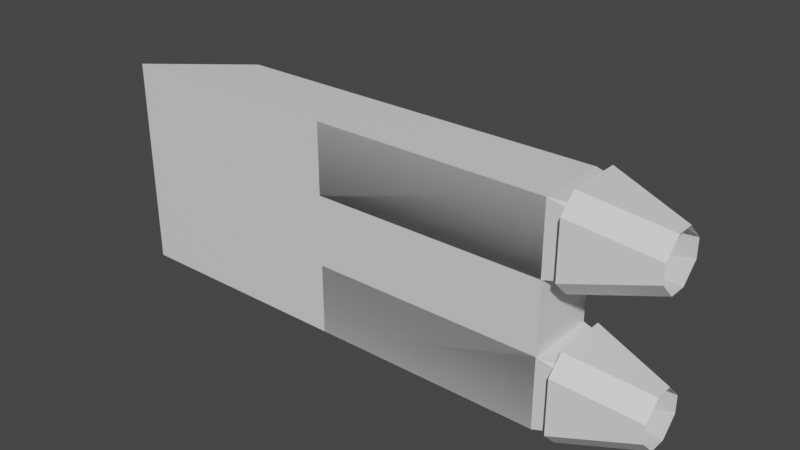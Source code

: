 # Source: untitled.blend  (saved by Blender 3.3.6; exported with 4.5.12 LTS)
import bpy
from mathutils import Matrix  # noqa: F401  (used for matrix-valued properties, if any)

bpy.ops.wm.read_factory_settings(use_empty=True)
scene = bpy.context.scene
scene.name = 'Scene'

# ---- collections
col_collection = bpy.data.collections.new('Collection'); scene.collection.children.link(col_collection)

# ---- materials (node trees are filled in below, after node groups)
mat_material_004 = bpy.data.materials.new('Material.004')
mat_material_004.alpha_threshold = 0.0
mat_material_004.use_transparent_shadow = False
mat_material_004.roughness = 0.5
mat_material_004.line_color = (0.0, 0.0, 0.0, 1.0)
mat_material = bpy.data.materials.new('Material')
mat_material.alpha_threshold = 0.0
mat_material.use_transparent_shadow = False
mat_material.roughness = 0.5
mat_material.line_color = (0.0, 0.0, 0.0, 1.0)
mat_material_001 = bpy.data.materials.new('Material.001')
mat_material_001.alpha_threshold = 0.0
mat_material_001.use_transparent_shadow = False
mat_material_001.roughness = 0.5
mat_material_001.line_color = (0.0, 0.0, 0.0, 1.0)
mat_material_003 = bpy.data.materials.new('Material.003')
mat_material_003.alpha_threshold = 0.0
mat_material_003.use_transparent_shadow = False
mat_material_003.roughness = 0.5
mat_material_003.line_color = (0.0, 0.0, 0.0, 1.0)

# ---- material node trees
mat_material_004.use_nodes = True; mat_material_004.node_tree.nodes.clear()
_N = mat_material_004.node_tree.nodes; _L = mat_material_004.node_tree.links
n0 = _N.new('ShaderNodeOutputMaterial'); n0.name = 'Material Output'; n0.location = (300, 300)
n1 = _N.new('ShaderNodeBsdfPrincipled'); n1.name = 'Principled BSDF'; n1.location = (10, 300)
n1.distribution = 'GGX'
n1.subsurface_method = 'RANDOM_WALK_SKIN'
n1.inputs[3].default_value = 1.45
n1.inputs[27].default_value = (0.0, 0.0, 0.0, 1.0)
n1.inputs[28].default_value = 1.0
_L.new(n1.outputs[0], n0.inputs[0])
n0.is_active_output = True
mat_material.use_nodes = True; mat_material.node_tree.nodes.clear()
_N = mat_material.node_tree.nodes; _L = mat_material.node_tree.links
n0 = _N.new('ShaderNodeOutputMaterial'); n0.name = 'Material Output'; n0.location = (300, 300)
n1 = _N.new('ShaderNodeBsdfPrincipled'); n1.name = 'Principled BSDF'; n1.location = (10, 300)
n1.distribution = 'GGX'
n1.subsurface_method = 'RANDOM_WALK_SKIN'
n1.inputs[3].default_value = 1.45
n1.inputs[27].default_value = (0.0, 0.0, 0.0, 1.0)
n1.inputs[28].default_value = 1.0
_L.new(n1.outputs[0], n0.inputs[0])
n0.is_active_output = True
mat_material_001.use_nodes = True; mat_material_001.node_tree.nodes.clear()
_N = mat_material_001.node_tree.nodes; _L = mat_material_001.node_tree.links
n0 = _N.new('ShaderNodeOutputMaterial'); n0.name = 'Material Output'; n0.location = (300, 300)
n1 = _N.new('ShaderNodeBsdfPrincipled'); n1.name = 'Principled BSDF'; n1.location = (10, 300)
n1.distribution = 'GGX'
n1.subsurface_method = 'RANDOM_WALK_SKIN'
n1.inputs[3].default_value = 1.45
n1.inputs[27].default_value = (0.0, 0.0, 0.0, 1.0)
n1.inputs[28].default_value = 1.0
_L.new(n1.outputs[0], n0.inputs[0])
n0.is_active_output = True
mat_material_003.use_nodes = True; mat_material_003.node_tree.nodes.clear()
_N = mat_material_003.node_tree.nodes; _L = mat_material_003.node_tree.links
n0 = _N.new('ShaderNodeOutputMaterial'); n0.name = 'Material Output'; n0.location = (300, 300)
n1 = _N.new('ShaderNodeBsdfPrincipled'); n1.name = 'Principled BSDF'; n1.location = (10, 300)
n1.distribution = 'GGX'
n1.subsurface_method = 'RANDOM_WALK_SKIN'
n1.inputs[3].default_value = 1.45
n1.inputs[27].default_value = (0.0, 0.0, 0.0, 1.0)
n1.inputs[28].default_value = 1.0
_L.new(n1.outputs[0], n0.inputs[0])
n0.is_active_output = True

# ---- world
world_world = bpy.data.worlds.new('World'); scene.world = world_world
world_world.use_nodes = True; world_world.node_tree.nodes.clear()
_N = world_world.node_tree.nodes; _L = world_world.node_tree.links
n0 = _N.new('ShaderNodeOutputWorld'); n0.name = 'World Output'; n0.location = (300, 300)
n1 = _N.new('ShaderNodeBackground'); n1.name = 'Background'; n1.location = (10, 300)
n1.inputs[0].default_value = (0.05088, 0.05088, 0.05088, 1.0)
_L.new(n1.outputs[0], n0.inputs[0])
n0.is_active_output = True
world_world.color = (0.05088, 0.05088, 0.05088)
world_world.use_sun_shadow = False
world_world.sun_shadow_jitter_overblur = 0.0

# ---- meshes
me_cube_004 = bpy.data.meshes.new('Cube.004')
me_cube_004.from_pydata([(1.0, 1.0, 1.0), (1.0, 1.0, -1.0), (1.0, -1.0, 1.0), (1.0, -1.0, -1.0), (-0.7901, 1.0, 1.0), (-1.21, 1.0, -1.0), (-0.7901, -1.0, 1.0), (-1.21, -1.0, -1.0), (2.653, 2.697, -1.669), (2.653, 2.697, -5.571), (2.653, -2.735, -1.669), (2.653, -2.735, -5.571), (-4.631, 2.697, -1.669), (-6.34, 2.697, -5.571), (-4.631, -2.735, -1.669), (-6.34, -2.735, -5.571), (-1.833, 2.696, -1.669), (-1.833, 2.696, -5.571), (-1.833, 0.8858, -1.669), (-1.833, 0.8858, -5.571), (4.469, 2.023, -2.2), (4.469, 2.45, -3.121), (2.634, 2.696, -1.669), (2.988, 2.503, -1.165), (3.748, 2.335, -2.448), (2.988, 2.93, -2.085), (3.748, 2.335, -4.792), (2.988, 2.503, -6.075), (2.988, 2.93, -5.155), (4.469, 2.023, -5.04), (2.634, 2.696, -5.571), (4.469, 2.45, -4.12), (2.988, 1.079, -1.165), (2.988, 0.652, -2.085), (3.748, 1.247, -2.448), (4.469, 1.559, -2.2), (2.634, 0.8858, -1.669), (4.469, 1.132, -3.121), (2.988, 1.079, -6.075), (3.748, 1.247, -4.792), (2.988, 0.652, -5.155), (2.634, 0.8858, -5.571), (4.469, 1.559, -5.04), (4.469, 1.132, -4.12), (-1.833, -0.9248, -1.669), (-1.833, -0.9248, -5.571), (-1.833, -2.736, -1.669), (-1.833, -2.736, -5.571), (4.469, -1.598, -2.2), (4.469, -1.171, -3.121), (2.634, -0.9248, -1.669), (2.988, -1.118, -1.165), (3.748, -1.286, -2.448), (2.988, -0.691, -2.085), (3.748, -1.286, -4.792), (2.988, -1.118, -6.075), (2.988, -0.691, -5.155), (4.469, -1.598, -5.04), (2.634, -0.9248, -5.571), (4.469, -1.171, -4.12), (2.988, -2.542, -1.165), (2.988, -2.969, -2.085), (3.748, -2.374, -2.448), (4.469, -2.062, -2.2), (2.634, -2.736, -1.669), (4.469, -2.489, -3.121), (2.988, -2.542, -6.075), (3.748, -2.374, -4.792), (2.988, -2.969, -5.155), (2.634, -2.736, -5.571), (4.469, -2.062, -5.04), (4.469, -2.489, -4.12), (-0.5163, -0.876, -0.6328), (-0.5163, -0.876, -1.767), (-0.5163, 0.8491, -0.6328), (-0.5163, 0.8491, -1.767), (0.525, -0.876, -0.6328), (0.525, -0.876, -1.767), (0.525, 0.8491, -0.6328), (0.525, 0.8491, -1.767)], [], [(0, 4, 6, 2), (3, 2, 6, 7), (7, 6, 4, 5), (5, 1, 3, 7), (1, 0, 2, 3), (5, 4, 0, 1), (8, 12, 14, 10), (11, 10, 14, 15), (15, 14, 12, 13), (13, 9, 11, 15), (9, 8, 10, 11), (13, 12, 8, 9), (37, 43, 40, 33), (19, 18, 16, 17), (25, 28, 31, 21), (42, 29, 27, 38), (17, 16, 22, 30), (41, 36, 18, 19), (22, 16, 18, 36), (17, 30, 41, 19), (26, 24, 34, 39), (20, 21, 22), (23, 24, 25), (26, 27, 28), (29, 30, 31), (32, 33, 34), (35, 36, 37), (38, 39, 40), (41, 42, 43), (20, 23, 25, 21), (24, 26, 28, 25), (27, 29, 31, 28), (30, 22, 21, 31), (32, 35, 37, 33), (36, 41, 43, 37), (42, 38, 40, 43), (39, 34, 33, 40), (22, 36, 35, 20), (34, 24, 23, 32), (41, 30, 29, 42), (26, 39, 38, 27), (20, 35, 32, 23), (65, 71, 68, 61), (47, 46, 44, 45), (53, 56, 59, 49), (70, 57, 55, 66), (45, 44, 50, 58), (69, 64, 46, 47), (50, 44, 46, 64), (45, 58, 69, 47), (54, 52, 62, 67), (48, 49, 50), (51, 52, 53), (54, 55, 56), (57, 58, 59), (60, 61, 62), (63, 64, 65), (66, 67, 68), (69, 70, 71), (48, 51, 53, 49), (52, 54, 56, 53), (55, 57, 59, 56), (58, 50, 49, 59), (60, 63, 65, 61), (64, 69, 71, 65), (70, 66, 68, 71), (67, 62, 61, 68), (50, 64, 63, 48), (62, 52, 51, 60), (69, 58, 57, 70), (54, 67, 66, 55), (48, 63, 60, 51), (72, 73, 75, 74), (74, 75, 79, 78), (78, 79, 77, 76), (76, 77, 73, 72), (74, 78, 76, 72), (79, 75, 73, 77)])
me_cube_004.polygons.foreach_set('material_index', [0, 0, 0, 0, 0, 0, 1, 1, 1, 1, 1, 1, 2, 2, 2, 2, 2, 2, 2, 2, 2, 2, 2, 2, 2, 2, 2, 2, 2, 2, 2, 2, 2, 2, 2, 2, 2, 2, 2, 2, 2, 2, 3, 3, 3, 3, 3, 3, 3, 3, 3, 3, 3, 3, 3, 3, 3, 3, 3, 3, 3, 3, 3, 3, 3, 3, 3, 3, 3, 3, 3, 3, 3, 3, 3, 3, 3, 3])
_uv = me_cube_004.uv_layers.new(name='UVMap')
_uv.uv.foreach_set('vector', [0.625, 0.5, 0.875, 0.5, 0.875, 0.75, 0.625, 0.75, 0.375, 0.75, 0.625, 0.75, 0.625, 1.0, 0.375, 1.0, 0.375, 0.0, 0.625, 0.0, 0.625, 0.25, 0.375, 0.25, 0.125, 0.5, 0.375, 0.5, 0.375, 0.75, 0.125, 0.75, 0.375, 0.5, 0.625, 0.5, 0.625, 0.75, 0.375, 0.75, 0.375, 0.25, 0.625, 0.25, 0.625, 0.5, 0.375, 0.5, 0.625, 0.5, 0.875, 0.5, 0.875, 0.75, 0.625, 0.75, 0.375, 0.75, 0.625, 0.75, 0.625, 1.0, 0.375, 1.0, 0.375, 0.0, 0.625, 0.0, 0.625, 0.25, 0.375, 0.25, 0.125, 0.5, 0.375, 0.5, 0.375, 0.75, 0.125, 0.75, 0.375, 0.5, 0.625, 0.5, 0.625, 0.75, 0.375, 0.75, 0.375, 0.25, 0.625, 0.25, 0.625, 0.5, 0.375, 0.5, 0.532, 0.6837, 0.468, 0.6837, 0.4017, 0.8163, 0.5983, 0.8163, 0.375, 0.0, 0.625, 0.0, 0.625, 0.25, 0.375, 0.25, 0.5983, 0.4337, 0.4017, 0.4337, 0.468, 0.5663, 0.532, 0.5663, 0.4413, 0.657, 0.4413, 0.593, 0.3087, 0.5267, 0.3087, 0.7233, 0.375, 0.25, 0.625, 0.25, 0.625, 0.4501, 0.375, 0.4501, 0.375, 0.7999, 0.625, 0.7999, 0.625, 1.0, 0.375, 1.0, 0.6749, 0.5, 0.875, 0.5, 0.875, 0.75, 0.6749, 0.75, 0.125, 0.5, 0.3251, 0.5, 0.3251, 0.75, 0.125, 0.75, 0.4249, 0.5499, 0.5751, 0.5499, 0.5751, 0.7001, 0.4249, 0.7001, 0.591, 0.4982, 0.532, 0.4982, 0.625, 0.4982, 0.6913, 0.5267, 0.5751, 0.5499, 0.5983, 0.4337, 0.4249, 0.5499, 0.3087, 0.5267, 0.4017, 0.4337, 0.3732, 0.593, 0.3732, 0.5, 0.3732, 0.534, 0.6913, 0.7233, 0.5983, 0.8163, 0.5751, 0.7001, 0.6268, 0.657, 0.6268, 0.75, 0.6268, 0.716, 0.3087, 0.7233, 0.4249, 0.7001, 0.4017, 0.8163, 0.3732, 0.75, 0.3732, 0.657, 0.3732, 0.716, 0.5587, 0.593, 0.6913, 0.5267, 0.5983, 0.4337, 0.532, 0.5663, 0.5751, 0.5499, 0.4249, 0.5499, 0.4017, 0.4337, 0.5983, 0.4337, 0.3087, 0.5267, 0.4413, 0.593, 0.468, 0.5663, 0.4017, 0.4337, 0.375, 0.4501, 0.625, 0.4501, 0.532, 0.5663, 0.468, 0.5663, 0.6913, 0.7233, 0.5587, 0.657, 0.532, 0.6837, 0.5983, 0.8163, 0.625, 0.7999, 0.375, 0.7999, 0.468, 0.6837, 0.532, 0.6837, 0.4413, 0.657, 0.3087, 0.7233, 0.4017, 0.8163, 0.468, 0.6837, 0.4249, 0.7001, 0.5751, 0.7001, 0.5983, 0.8163, 0.4017, 0.8163, 0.6749, 0.5, 0.6749, 0.75, 0.5587, 0.657, 0.5587, 0.593, 0.5751, 0.7001, 0.5751, 0.5499, 0.6913, 0.5267, 0.6913, 0.7233, 0.3251, 0.75, 0.3251, 0.5, 0.4413, 0.593, 0.4413, 0.657, 0.4249, 0.5499, 0.4249, 0.7001, 0.3087, 0.7233, 0.3087, 0.5267, 0.5587, 0.593, 0.5587, 0.657, 0.6913, 0.7233, 0.6913, 0.5267, 0.532, 0.6837, 0.468, 0.6837, 0.4017, 0.8163, 0.5983, 0.8163, 0.375, 0.0, 0.625, 0.0, 0.625, 0.25, 0.375, 0.25, 0.5983, 0.4337, 0.4017, 0.4337, 0.468, 0.5663, 0.532, 0.5663, 0.4413, 0.657, 0.4413, 0.593, 0.3087, 0.5267, 0.3087, 0.7233, 0.375, 0.25, 0.625, 0.25, 0.625, 0.4501, 0.375, 0.4501, 0.375, 0.7999, 0.625, 0.7999, 0.625, 1.0, 0.375, 1.0, 0.6749, 0.5, 0.875, 0.5, 0.875, 0.75, 0.6749, 0.75, 0.125, 0.5, 0.3251, 0.5, 0.3251, 0.75, 0.125, 0.75, 0.4249, 0.5499, 0.5751, 0.5499, 0.5751, 0.7001, 0.4249, 0.7001, 0.591, 0.4982, 0.532, 0.4982, 0.625, 0.4982, 0.6913, 0.5267, 0.5751, 0.5499, 0.5983, 0.4337, 0.4249, 0.5499, 0.3087, 0.5267, 0.4017, 0.4337, 0.3732, 0.593, 0.3732, 0.5, 0.3732, 0.534, 0.6913, 0.7233, 0.5983, 0.8163, 0.5751, 0.7001, 0.6268, 0.657, 0.6268, 0.75, 0.6268, 0.716, 0.3087, 0.7233, 0.4249, 0.7001, 0.4017, 0.8163, 0.3732, 0.75, 0.3732, 0.657, 0.3732, 0.716, 0.5587, 0.593, 0.6913, 0.5267, 0.5983, 0.4337, 0.532, 0.5663, 0.5751, 0.5499, 0.4249, 0.5499, 0.4017, 0.4337, 0.5983, 0.4337, 0.3087, 0.5267, 0.4413, 0.593, 0.468, 0.5663, 0.4017, 0.4337, 0.375, 0.4501, 0.625, 0.4501, 0.532, 0.5663, 0.468, 0.5663, 0.6913, 0.7233, 0.5587, 0.657, 0.532, 0.6837, 0.5983, 0.8163, 0.625, 0.7999, 0.375, 0.7999, 0.468, 0.6837, 0.532, 0.6837, 0.4413, 0.657, 0.3087, 0.7233, 0.4017, 0.8163, 0.468, 0.6837, 0.4249, 0.7001, 0.5751, 0.7001, 0.5983, 0.8163, 0.4017, 0.8163, 0.6749, 0.5, 0.6749, 0.75, 0.5587, 0.657, 0.5587, 0.593, 0.5751, 0.7001, 0.5751, 0.5499, 0.6913, 0.5267, 0.6913, 0.7233, 0.3251, 0.75, 0.3251, 0.5, 0.4413, 0.593, 0.4413, 0.657, 0.4249, 0.5499, 0.4249, 0.7001, 0.3087, 0.7233, 0.3087, 0.5267, 0.5587, 0.593, 0.5587, 0.657, 0.6913, 0.7233, 0.6913, 0.5267, 0.0, 0.0, 0.0, 0.0, 0.0, 0.0, 0.0, 0.0, 0.0, 0.0, 0.0, 0.0, 0.0, 0.0, 0.0, 0.0, 0.0, 0.0, 0.0, 0.0, 0.0, 0.0, 0.0, 0.0, 0.0, 0.0, 0.0, 0.0, 0.0, 0.0, 0.0, 0.0, 0.0, 0.0, 0.0, 0.0, 0.0, 0.0, 0.0, 0.0, 0.0, 0.0, 0.0, 0.0, 0.0, 0.0, 0.0, 0.0])
_uv.active_render = True
_uv = me_cube_004.uv_layers.new(name='UVКарта')
_uv.uv.foreach_set('vector', [0.0, 0.0, 0.0, 0.0, 0.0, 0.0, 0.0, 0.0, 0.0, 0.0, 0.0, 0.0, 0.0, 0.0, 0.0, 0.0, 0.0, 0.0, 0.0, 0.0, 0.0, 0.0, 0.0, 0.0, 0.0, 0.0, 0.0, 0.0, 0.0, 0.0, 0.0, 0.0, 0.0, 0.0, 0.0, 0.0, 0.0, 0.0, 0.0, 0.0, 0.0, 0.0, 0.0, 0.0, 0.0, 0.0, 0.0, 0.0, 0.0, 0.0, 0.0, 0.0, 0.0, 0.0, 0.0, 0.0, 0.0, 0.0, 0.0, 0.0, 0.0, 0.0, 0.0, 0.0, 0.0, 0.0, 0.0, 0.0, 0.0, 0.0, 0.0, 0.0, 0.0, 0.0, 0.0, 0.0, 0.0, 0.0, 0.0, 0.0, 0.0, 0.0, 0.0, 0.0, 0.0, 0.0, 0.0, 0.0, 0.0, 0.0, 0.0, 0.0, 0.0, 0.0, 0.0, 0.0, 0.0, 0.0, 0.0, 0.0, 0.0, 0.0, 0.0, 0.0, 0.0, 0.0, 0.0, 0.0, 0.0, 0.0, 0.0, 0.0, 0.0, 0.0, 0.0, 0.0, 0.0, 0.0, 0.0, 0.0, 0.0, 0.0, 0.0, 0.0, 0.0, 0.0, 0.0, 0.0, 0.0, 0.0, 0.0, 0.0, 0.0, 0.0, 0.0, 0.0, 0.0, 0.0, 0.0, 0.0, 0.0, 0.0, 0.0, 0.0, 0.0, 0.0, 0.0, 0.0, 0.0, 0.0, 0.0, 0.0, 0.0, 0.0, 0.0, 0.0, 0.0, 0.0, 0.0, 0.0, 0.0, 0.0, 0.0, 0.0, 0.0, 0.0, 0.0, 0.0, 0.0, 0.0, 0.0, 0.0, 0.0, 0.0, 0.0, 0.0, 0.0, 0.0, 0.0, 0.0, 0.0, 0.0, 0.0, 0.0, 0.0, 0.0, 0.0, 0.0, 0.0, 0.0, 0.0, 0.0, 0.0, 0.0, 0.0, 0.0, 0.0, 0.0, 0.0, 0.0, 0.0, 0.0, 0.0, 0.0, 0.0, 0.0, 0.0, 0.0, 0.0, 0.0, 0.0, 0.0, 0.0, 0.0, 0.0, 0.0, 0.0, 0.0, 0.0, 0.0, 0.0, 0.0, 0.0, 0.0, 0.0, 0.0, 0.0, 0.0, 0.0, 0.0, 0.0, 0.0, 0.0, 0.0, 0.0, 0.0, 0.0, 0.0, 0.0, 0.0, 0.0, 0.0, 0.0, 0.0, 0.0, 0.0, 0.0, 0.0, 0.0, 0.0, 0.0, 0.0, 0.0, 0.0, 0.0, 0.0, 0.0, 0.0, 0.0, 0.0, 0.0, 0.0, 0.0, 0.0, 0.0, 0.0, 0.0, 0.0, 0.0, 0.0, 0.0, 0.0, 0.0, 0.0, 0.0, 0.0, 0.0, 0.0, 0.0, 0.0, 0.0, 0.0, 0.0, 0.0, 0.0, 0.0, 0.0, 0.0, 0.0, 0.0, 0.0, 0.0, 0.0, 0.0, 0.0, 0.0, 0.0, 0.0, 0.0, 0.0, 0.0, 0.0, 0.0, 0.0, 0.0, 0.0, 0.0, 0.0, 0.0, 0.0, 0.0, 0.0, 0.0, 0.0, 0.0, 0.0, 0.0, 0.0, 0.0, 0.0, 0.0, 0.0, 0.0, 0.0, 0.0, 0.0, 0.0, 0.0, 0.0, 0.0, 0.0, 0.0, 0.0, 0.0, 0.0, 0.0, 0.0, 0.0, 0.0, 0.0, 0.0, 0.0, 0.0, 0.0, 0.0, 0.0, 0.0, 0.0, 0.0, 0.0, 0.0, 0.0, 0.0, 0.0, 0.0, 0.0, 0.0, 0.0, 0.0, 0.0, 0.0, 0.0, 0.0, 0.0, 0.0, 0.0, 0.0, 0.0, 0.0, 0.0, 0.0, 0.0, 0.0, 0.0, 0.0, 0.0, 0.0, 0.0, 0.0, 0.0, 0.0, 0.0, 0.0, 0.0, 0.0, 0.0, 0.0, 0.0, 0.0, 0.0, 0.0, 0.0, 0.0, 0.0, 0.0, 0.0, 0.0, 0.0, 0.0, 0.0, 0.0, 0.0, 0.0, 0.0, 0.0, 0.0, 0.0, 0.0, 0.0, 0.0, 0.0, 0.0, 0.0, 0.0, 0.0, 0.0, 0.0, 0.0, 0.0, 0.0, 0.0, 0.0, 0.0, 0.0, 0.0, 0.0, 0.0, 0.0, 0.0, 0.0, 0.0, 0.0, 0.0, 0.0, 0.0, 0.0, 0.0, 0.0, 0.0, 0.0, 0.0, 0.0, 0.0, 0.0, 0.0, 0.0, 0.0, 0.0, 0.0, 0.0, 0.0, 0.0, 0.0, 0.0, 0.0, 0.0, 0.0, 0.0, 0.0, 0.0, 0.0, 0.0, 0.0, 0.0, 0.0, 0.0, 0.0, 0.0, 0.0, 0.0, 0.0, 0.0, 0.0, 0.0, 0.0, 0.0, 0.0, 0.0, 0.0, 0.0, 0.0, 0.0, 0.0, 0.0, 0.0, 0.0, 0.0, 0.0, 0.0, 0.0, 0.0, 0.0, 0.0, 0.0, 0.0, 0.0, 0.0, 0.0, 0.0, 0.0, 0.0, 0.0, 0.0, 0.0, 0.0, 0.0, 0.0, 0.0, 0.0, 0.0, 0.0, 0.0, 0.0, 0.0, 0.0, 0.0, 0.0, 0.0, 0.0, 0.0, 0.0, 0.0, 0.0, 0.0, 0.0, 0.0, 0.0, 0.0, 0.0, 0.0, 0.0, 0.0, 0.0, 0.0, 0.0, 0.0, 0.0, 0.0, 0.0, 0.0, 0.0, 0.0, 0.0, 0.0, 0.375, 0.0, 0.625, 0.0, 0.625, 0.25, 0.375, 0.25, 0.375, 0.25, 0.625, 0.25, 0.625, 0.5, 0.375, 0.5, 0.375, 0.5, 0.625, 0.5, 0.625, 0.75, 0.375, 0.75, 0.375, 0.75, 0.625, 0.75, 0.625, 1.0, 0.375, 1.0, 0.125, 0.5, 0.375, 0.5, 0.375, 0.75, 0.125, 0.75, 0.625, 0.5, 0.875, 0.5, 0.875, 0.75, 0.625, 0.75])
me_cube_004.materials.append(mat_material_004)
me_cube_004.materials.append(mat_material)
me_cube_004.materials.append(mat_material_001)
me_cube_004.materials.append(mat_material_003)
me_cube_004.use_mirror_vertex_groups = False
me_cube_004.update()

# ---- objects
ob_cube_003 = bpy.data.objects.new('Cube.003', me_cube_004)

# ---- transforms, parenting, visibility, modifiers, constraints
ob_cube_003.location = (0.5883, 0.02155, 1.855)
ob_cube_003.rotation_euler = (-1.571, 0.0, 0.0)
ob_cube_003.scale = (1.474, 1.105, 0.5125)
ob_cube_003.lock_rotations_4d = False
ob_cube_003.empty_display_type = 'ARROWS'
ob_cube_003.lineart.crease_threshold = 0.0

# ---- collection membership
col_collection.objects.link(ob_cube_003)

# ---- scene / render settings (as saved in the file)
scene.frame_start = 1; scene.frame_end = 250; scene.frame_set(0)
scene.render.engine = 'BLENDER_EEVEE_NEXT'
scene.cycles.sampling_pattern = 'TABULATED_SOBOL'
scene.cycles.use_light_tree = False
scene.view_settings.view_transform = 'Filmic'
bpy.context.view_layer.update()

# ---- added for rendering (the .blend has no active camera and no usable light): camera, sun
cam_auto = bpy.data.cameras.new('AutoCamera')
cam_auto.lens = 50.0
cam_auto.sensor_width = 36.0
cam_auto.clip_end = 1000.0
ob_auto_camera = bpy.data.objects.new('AutoCamera', cam_auto)
scene.collection.objects.link(ob_auto_camera)
ob_auto_camera.location = (15.4883, -20.8146, 14.9007)
ob_auto_camera.rotation_euler = (1.09748, -7.21219e-08, 0.694738)
scene.camera = ob_auto_camera
light_auto_sun = bpy.data.lights.new('AutoSun', 'SUN')
light_auto_sun.energy = 3.0
light_auto_sun.angle = 0.0523599
ob_auto_sun = bpy.data.objects.new('AutoSun', light_auto_sun)
scene.collection.objects.link(ob_auto_sun)
ob_auto_sun.rotation_euler = (0.872665, 0.174533, 0.523599)
bpy.context.view_layer.update()
